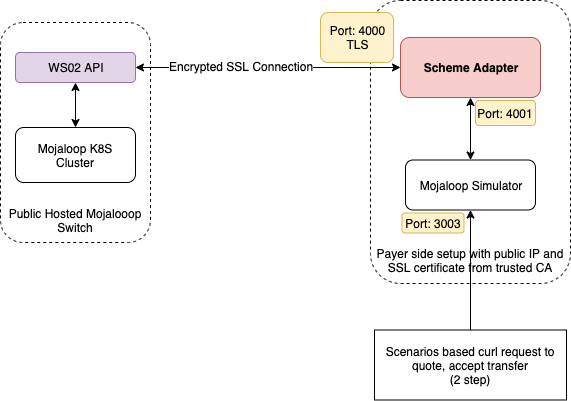

The diagram above was exported from draw.io. Its source (the exported page's mxGraphModel, read from the mxfile embedded in the PNG):
<mxGraphModel dx="1412" dy="780" grid="1" gridSize="10" guides="1" tooltips="1" connect="1" arrows="1" fold="1" page="1" pageScale="1" pageWidth="827" pageHeight="1169" math="0" shadow="0">
  <root>
    <mxCell id="0" />
    <mxCell id="1" parent="0" />
    <mxCell id="dcJhy_U3xxW7T-oI0fwt-1" value="Payer side setup with public IP and SSL certificate from trusted CA" style="rounded=1;whiteSpace=wrap;html=1;verticalAlign=bottom;dashed=1;spacingBottom=6;" parent="1" vertex="1">
      <mxGeometry x="480" y="98" width="200" height="283" as="geometry" />
    </mxCell>
    <mxCell id="dcJhy_U3xxW7T-oI0fwt-2" value="Mojaloop Simulator" style="rounded=1;whiteSpace=wrap;html=1;" parent="1" vertex="1">
      <mxGeometry x="515" y="257.5" width="130" height="50" as="geometry" />
    </mxCell>
    <mxCell id="dcJhy_U3xxW7T-oI0fwt-3" value="Scheme Adapter" style="rounded=1;whiteSpace=wrap;html=1;fillColor=#f8cecc;strokeColor=#b85450;fontStyle=1" parent="1" vertex="1">
      <mxGeometry x="510" y="135" width="140" height="60" as="geometry" />
    </mxCell>
    <mxCell id="dcJhy_U3xxW7T-oI0fwt-4" value="Public Hosted Mojalooop Switch" style="rounded=1;whiteSpace=wrap;html=1;verticalAlign=bottom;dashed=1;spacingBottom=5;" parent="1" vertex="1">
      <mxGeometry x="110" y="120" width="150" height="220" as="geometry" />
    </mxCell>
    <mxCell id="dcJhy_U3xxW7T-oI0fwt-15" value="" style="endArrow=classic;startArrow=classic;html=1;exitX=0.5;exitY=1;exitDx=0;exitDy=0;entryX=0.5;entryY=0;entryDx=0;entryDy=0;" parent="1" source="dcJhy_U3xxW7T-oI0fwt-3" target="dcJhy_U3xxW7T-oI0fwt-2" edge="1">
      <mxGeometry width="50" height="50" relative="1" as="geometry">
        <mxPoint x="720" y="355" as="sourcePoint" />
        <mxPoint x="770" y="305" as="targetPoint" />
      </mxGeometry>
    </mxCell>
    <mxCell id="NtZJ8kJ9X1tVVQHTelMN-1" value="Mojaloop K8S Cluster" style="rounded=1;whiteSpace=wrap;html=1;" vertex="1" parent="1">
      <mxGeometry x="125" y="225" width="120" height="55" as="geometry" />
    </mxCell>
    <mxCell id="NtZJ8kJ9X1tVVQHTelMN-2" value="WS02 API" style="rounded=1;whiteSpace=wrap;html=1;fillColor=#e1d5e7;strokeColor=#9673a6;" vertex="1" parent="1">
      <mxGeometry x="125" y="150" width="120" height="30" as="geometry" />
    </mxCell>
    <mxCell id="NtZJ8kJ9X1tVVQHTelMN-3" value="" style="endArrow=classic;startArrow=classic;html=1;entryX=0.5;entryY=1;entryDx=0;entryDy=0;exitX=0.5;exitY=0;exitDx=0;exitDy=0;" edge="1" parent="1" source="NtZJ8kJ9X1tVVQHTelMN-1" target="NtZJ8kJ9X1tVVQHTelMN-2">
      <mxGeometry width="50" height="50" relative="1" as="geometry">
        <mxPoint x="170" y="440" as="sourcePoint" />
        <mxPoint x="220" y="390" as="targetPoint" />
      </mxGeometry>
    </mxCell>
    <mxCell id="NtZJ8kJ9X1tVVQHTelMN-4" value="" style="endArrow=classic;startArrow=classic;html=1;exitX=1;exitY=0.5;exitDx=0;exitDy=0;entryX=0;entryY=0.5;entryDx=0;entryDy=0;" edge="1" parent="1" source="NtZJ8kJ9X1tVVQHTelMN-2" target="dcJhy_U3xxW7T-oI0fwt-3">
      <mxGeometry width="50" height="50" relative="1" as="geometry">
        <mxPoint x="110" y="430" as="sourcePoint" />
        <mxPoint x="160" y="380" as="targetPoint" />
      </mxGeometry>
    </mxCell>
    <mxCell id="NtZJ8kJ9X1tVVQHTelMN-5" value="Encrypted SSL Connection" style="text;html=1;resizable=0;points=[];align=center;verticalAlign=middle;labelBackgroundColor=#ffffff;" vertex="1" connectable="0" parent="NtZJ8kJ9X1tVVQHTelMN-4">
      <mxGeometry x="-0.3132" relative="1" as="geometry">
        <mxPoint x="14" y="-1.5" as="offset" />
      </mxGeometry>
    </mxCell>
    <mxCell id="NtZJ8kJ9X1tVVQHTelMN-7" value="Port: 4000&lt;br&gt;TLS" style="text;html=1;strokeColor=#d6b656;fillColor=#fff2cc;align=center;verticalAlign=middle;whiteSpace=wrap;rounded=1;" vertex="1" parent="1">
      <mxGeometry x="430" y="110" width="73" height="50" as="geometry" />
    </mxCell>
    <mxCell id="NtZJ8kJ9X1tVVQHTelMN-8" value="Port: 4001" style="text;html=1;strokeColor=#d6b656;fillColor=#fff2cc;align=center;verticalAlign=middle;whiteSpace=wrap;rounded=1;" vertex="1" parent="1">
      <mxGeometry x="585" y="198" width="60" height="25" as="geometry" />
    </mxCell>
    <mxCell id="NtZJ8kJ9X1tVVQHTelMN-9" value="Scenarios based curl request to quote, accept transfer&lt;br&gt;(2 step)" style="rounded=0;whiteSpace=wrap;html=1;" vertex="1" parent="1">
      <mxGeometry x="484" y="427.5" width="192" height="70" as="geometry" />
    </mxCell>
    <mxCell id="NtZJ8kJ9X1tVVQHTelMN-10" value="" style="endArrow=classic;html=1;exitX=0.5;exitY=0;exitDx=0;exitDy=0;entryX=0.5;entryY=1;entryDx=0;entryDy=0;" edge="1" parent="1" source="NtZJ8kJ9X1tVVQHTelMN-9" target="dcJhy_U3xxW7T-oI0fwt-2">
      <mxGeometry width="50" height="50" relative="1" as="geometry">
        <mxPoint x="600" y="597.5" as="sourcePoint" />
        <mxPoint x="580" y="307.5" as="targetPoint" />
      </mxGeometry>
    </mxCell>
    <mxCell id="NtZJ8kJ9X1tVVQHTelMN-11" value="Port: 3003" style="text;html=1;strokeColor=#d6b656;fillColor=#fff2cc;align=center;verticalAlign=middle;whiteSpace=wrap;rounded=1;" vertex="1" parent="1">
      <mxGeometry x="511.5" y="310.5" width="62" height="20" as="geometry" />
    </mxCell>
  </root>
</mxGraphModel>